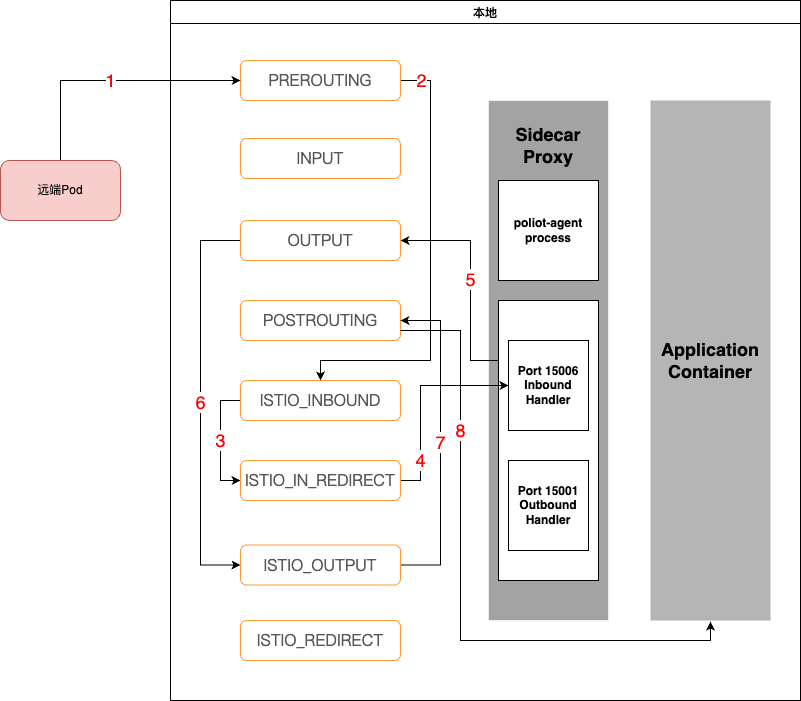

The diagram above was exported from draw.io. Its source (the exported page's mxGraphModel, read from the mxfile embedded in the PNG):
<mxGraphModel dx="792" dy="427" grid="1" gridSize="10" guides="1" tooltips="1" connect="1" arrows="1" fold="1" page="1" pageScale="1" pageWidth="827" pageHeight="1169" math="0" shadow="0">
  <root>
    <mxCell id="0" />
    <mxCell id="1" parent="0" />
    <mxCell id="D5x87o-IeDBAZE0BUWQw-13" value="本地" style="swimlane;" vertex="1" parent="1">
      <mxGeometry x="180" y="30" width="630" height="700" as="geometry" />
    </mxCell>
    <mxCell id="D5x87o-IeDBAZE0BUWQw-22" value="" style="rounded=0;whiteSpace=wrap;html=1;strokeColor=#EDEDED;fillColor=#A3A3A3;" vertex="1" parent="D5x87o-IeDBAZE0BUWQw-13">
      <mxGeometry x="318" y="100" width="120" height="520" as="geometry" />
    </mxCell>
    <mxCell id="D5x87o-IeDBAZE0BUWQw-25" value="&lt;b&gt;poliot-agent process&lt;/b&gt;" style="whiteSpace=wrap;html=1;aspect=fixed;strokeColor=#000000;" vertex="1" parent="D5x87o-IeDBAZE0BUWQw-13">
      <mxGeometry x="328" y="180" width="100" height="100" as="geometry" />
    </mxCell>
    <mxCell id="D5x87o-IeDBAZE0BUWQw-36" value="&lt;font color=&quot;#ff0000&quot;&gt;5&lt;/font&gt;" style="edgeStyle=orthogonalEdgeStyle;rounded=0;orthogonalLoop=1;jettySize=auto;html=1;entryX=1;entryY=0.5;entryDx=0;entryDy=0;fontSize=18;" edge="1" parent="D5x87o-IeDBAZE0BUWQw-13" source="D5x87o-IeDBAZE0BUWQw-28" target="D5x87o-IeDBAZE0BUWQw-16">
      <mxGeometry relative="1" as="geometry">
        <Array as="points">
          <mxPoint x="300" y="360" />
          <mxPoint x="300" y="240" />
        </Array>
      </mxGeometry>
    </mxCell>
    <mxCell id="D5x87o-IeDBAZE0BUWQw-28" value="" style="rounded=0;whiteSpace=wrap;html=1;strokeColor=#000000;" vertex="1" parent="D5x87o-IeDBAZE0BUWQw-13">
      <mxGeometry x="328" y="300" width="100" height="280" as="geometry" />
    </mxCell>
    <mxCell id="D5x87o-IeDBAZE0BUWQw-33" value="&lt;font color=&quot;#ff0000&quot;&gt;2&lt;/font&gt;" style="edgeStyle=orthogonalEdgeStyle;rounded=0;orthogonalLoop=1;jettySize=auto;html=1;exitX=1;exitY=0.5;exitDx=0;exitDy=0;entryX=0.5;entryY=0;entryDx=0;entryDy=0;fontSize=18;" edge="1" parent="D5x87o-IeDBAZE0BUWQw-13" source="D5x87o-IeDBAZE0BUWQw-14" target="D5x87o-IeDBAZE0BUWQw-18">
      <mxGeometry x="-0.9048" relative="1" as="geometry">
        <Array as="points">
          <mxPoint x="260" y="80" />
          <mxPoint x="260" y="360" />
          <mxPoint x="150" y="360" />
        </Array>
        <mxPoint as="offset" />
      </mxGeometry>
    </mxCell>
    <mxCell id="D5x87o-IeDBAZE0BUWQw-14" value="&lt;span style=&quot;color: rgb(86, 86, 86); font-family: circular, sans-serif; font-size: 16px; text-align: start; background-color: rgb(255, 255, 255);&quot;&gt;PREROUTING&lt;/span&gt;" style="rounded=1;whiteSpace=wrap;html=1;strokeColor=#FF9933;" vertex="1" parent="D5x87o-IeDBAZE0BUWQw-13">
      <mxGeometry x="70" y="60" width="160" height="40" as="geometry" />
    </mxCell>
    <mxCell id="D5x87o-IeDBAZE0BUWQw-15" value="&lt;span style=&quot;color: rgb(86, 86, 86); font-family: circular, sans-serif; font-size: 16px; text-align: start; background-color: rgb(255, 255, 255);&quot;&gt;INPUT&lt;/span&gt;" style="rounded=1;whiteSpace=wrap;html=1;strokeColor=#FF9933;" vertex="1" parent="D5x87o-IeDBAZE0BUWQw-13">
      <mxGeometry x="70" y="138" width="160" height="40" as="geometry" />
    </mxCell>
    <mxCell id="D5x87o-IeDBAZE0BUWQw-37" value="&lt;font color=&quot;#ff0000&quot;&gt;6&lt;/font&gt;" style="edgeStyle=orthogonalEdgeStyle;rounded=0;orthogonalLoop=1;jettySize=auto;html=1;exitX=0;exitY=0.5;exitDx=0;exitDy=0;entryX=0;entryY=0.5;entryDx=0;entryDy=0;fontSize=18;" edge="1" parent="D5x87o-IeDBAZE0BUWQw-13" source="D5x87o-IeDBAZE0BUWQw-16" target="D5x87o-IeDBAZE0BUWQw-20">
      <mxGeometry relative="1" as="geometry">
        <Array as="points">
          <mxPoint x="30" y="240" />
          <mxPoint x="30" y="565" />
        </Array>
      </mxGeometry>
    </mxCell>
    <mxCell id="D5x87o-IeDBAZE0BUWQw-16" value="&lt;span style=&quot;color: rgb(86, 86, 86); font-family: circular, sans-serif; font-size: 16px; text-align: start; background-color: rgb(255, 255, 255);&quot;&gt;OUTPUT&lt;/span&gt;" style="rounded=1;whiteSpace=wrap;html=1;strokeColor=#FF9933;" vertex="1" parent="D5x87o-IeDBAZE0BUWQw-13">
      <mxGeometry x="70" y="220" width="160" height="40" as="geometry" />
    </mxCell>
    <mxCell id="D5x87o-IeDBAZE0BUWQw-17" value="&lt;span style=&quot;color: rgb(86, 86, 86); font-family: circular, sans-serif; font-size: 16px; text-align: start; background-color: rgb(255, 255, 255);&quot;&gt;POSTROUTING&lt;/span&gt;" style="rounded=1;whiteSpace=wrap;html=1;strokeColor=#FF9933;" vertex="1" parent="D5x87o-IeDBAZE0BUWQw-13">
      <mxGeometry x="70" y="300" width="160" height="40" as="geometry" />
    </mxCell>
    <mxCell id="D5x87o-IeDBAZE0BUWQw-34" value="&lt;font color=&quot;#ff0000&quot;&gt;3&lt;/font&gt;" style="edgeStyle=orthogonalEdgeStyle;rounded=0;orthogonalLoop=1;jettySize=auto;html=1;exitX=0;exitY=0.5;exitDx=0;exitDy=0;entryX=0;entryY=0.5;entryDx=0;entryDy=0;fontSize=18;" edge="1" parent="D5x87o-IeDBAZE0BUWQw-13" source="D5x87o-IeDBAZE0BUWQw-18" target="D5x87o-IeDBAZE0BUWQw-19">
      <mxGeometry relative="1" as="geometry" />
    </mxCell>
    <mxCell id="D5x87o-IeDBAZE0BUWQw-18" value="&lt;div style=&quot;text-align: start;&quot;&gt;&lt;font face=&quot;circular, sans-serif&quot; color=&quot;#565656&quot;&gt;&lt;span style=&quot;font-size: 16px; background-color: rgb(255, 255, 255);&quot;&gt;ISTIO_INBOUND&lt;/span&gt;&lt;/font&gt;&lt;/div&gt;" style="rounded=1;whiteSpace=wrap;html=1;strokeColor=#FF9933;" vertex="1" parent="D5x87o-IeDBAZE0BUWQw-13">
      <mxGeometry x="70" y="380" width="160" height="40" as="geometry" />
    </mxCell>
    <mxCell id="D5x87o-IeDBAZE0BUWQw-35" value="&lt;font color=&quot;#ff0000&quot;&gt;4&lt;/font&gt;" style="edgeStyle=orthogonalEdgeStyle;rounded=0;orthogonalLoop=1;jettySize=auto;html=1;exitX=1;exitY=0.5;exitDx=0;exitDy=0;entryX=0;entryY=0.5;entryDx=0;entryDy=0;fontSize=18;" edge="1" parent="D5x87o-IeDBAZE0BUWQw-13" source="D5x87o-IeDBAZE0BUWQw-19" target="D5x87o-IeDBAZE0BUWQw-29">
      <mxGeometry x="-0.6059" relative="1" as="geometry">
        <Array as="points">
          <mxPoint x="250" y="480" />
          <mxPoint x="250" y="385" />
        </Array>
        <mxPoint as="offset" />
      </mxGeometry>
    </mxCell>
    <mxCell id="D5x87o-IeDBAZE0BUWQw-19" value="&lt;div style=&quot;text-align: start;&quot;&gt;&lt;font face=&quot;circular, sans-serif&quot; color=&quot;#565656&quot;&gt;&lt;span style=&quot;font-size: 16px; background-color: rgb(255, 255, 255);&quot;&gt;ISTIO_IN_REDIRECT&lt;/span&gt;&lt;/font&gt;&lt;/div&gt;" style="rounded=1;whiteSpace=wrap;html=1;strokeColor=#FF9933;" vertex="1" parent="D5x87o-IeDBAZE0BUWQw-13">
      <mxGeometry x="70" y="460" width="160" height="40" as="geometry" />
    </mxCell>
    <mxCell id="D5x87o-IeDBAZE0BUWQw-38" value="&lt;font color=&quot;#ff0000&quot;&gt;7&lt;/font&gt;" style="edgeStyle=orthogonalEdgeStyle;rounded=0;orthogonalLoop=1;jettySize=auto;html=1;entryX=1;entryY=0.5;entryDx=0;entryDy=0;fontSize=18;exitX=1;exitY=0.5;exitDx=0;exitDy=0;" edge="1" parent="D5x87o-IeDBAZE0BUWQw-13" source="D5x87o-IeDBAZE0BUWQw-20" target="D5x87o-IeDBAZE0BUWQw-17">
      <mxGeometry relative="1" as="geometry">
        <Array as="points">
          <mxPoint x="270" y="565" />
          <mxPoint x="270" y="320" />
        </Array>
      </mxGeometry>
    </mxCell>
    <mxCell id="D5x87o-IeDBAZE0BUWQw-20" value="&lt;div style=&quot;text-align: start;&quot;&gt;&lt;font face=&quot;circular, sans-serif&quot; color=&quot;#565656&quot;&gt;&lt;span style=&quot;font-size: 16px; background-color: rgb(255, 255, 255);&quot;&gt;ISTIO_OUTPUT&lt;/span&gt;&lt;/font&gt;&lt;/div&gt;" style="rounded=1;whiteSpace=wrap;html=1;strokeColor=#FF9933;" vertex="1" parent="D5x87o-IeDBAZE0BUWQw-13">
      <mxGeometry x="70" y="544.5" width="160" height="40" as="geometry" />
    </mxCell>
    <mxCell id="D5x87o-IeDBAZE0BUWQw-21" value="&lt;div style=&quot;text-align: start;&quot;&gt;&lt;font face=&quot;circular, sans-serif&quot; color=&quot;#565656&quot;&gt;&lt;span style=&quot;font-size: 16px; background-color: rgb(255, 255, 255);&quot;&gt;ISTIO_REDIRECT&lt;/span&gt;&lt;/font&gt;&lt;/div&gt;" style="rounded=1;whiteSpace=wrap;html=1;strokeColor=#FF9933;" vertex="1" parent="D5x87o-IeDBAZE0BUWQw-13">
      <mxGeometry x="70" y="620" width="160" height="40" as="geometry" />
    </mxCell>
    <mxCell id="D5x87o-IeDBAZE0BUWQw-23" value="&lt;b&gt;&lt;font style=&quot;font-size: 18px;&quot;&gt;Application Container&lt;/font&gt;&lt;/b&gt;" style="rounded=0;whiteSpace=wrap;html=1;strokeColor=none;fillColor=#B5B5B5;" vertex="1" parent="D5x87o-IeDBAZE0BUWQw-13">
      <mxGeometry x="480" y="100" width="120" height="520" as="geometry" />
    </mxCell>
    <mxCell id="D5x87o-IeDBAZE0BUWQw-24" value="&lt;b&gt;&lt;font style=&quot;font-size: 18px;&quot;&gt;Sidecar Proxy&lt;/font&gt;&lt;/b&gt;" style="text;html=1;strokeColor=none;fillColor=none;align=center;verticalAlign=middle;whiteSpace=wrap;rounded=0;" vertex="1" parent="D5x87o-IeDBAZE0BUWQw-13">
      <mxGeometry x="348" y="130" width="60" height="30" as="geometry" />
    </mxCell>
    <mxCell id="D5x87o-IeDBAZE0BUWQw-29" value="&lt;b&gt;Port 15006&lt;br&gt;Inbound&lt;br&gt;Handler&lt;/b&gt;" style="rounded=0;whiteSpace=wrap;html=1;strokeColor=#000000;" vertex="1" parent="D5x87o-IeDBAZE0BUWQw-13">
      <mxGeometry x="338" y="340" width="80" height="90" as="geometry" />
    </mxCell>
    <mxCell id="D5x87o-IeDBAZE0BUWQw-31" value="&lt;b&gt;Port 15001&lt;br&gt;Outbound&lt;br&gt;Handler&lt;/b&gt;" style="rounded=0;whiteSpace=wrap;html=1;strokeColor=default;" vertex="1" parent="D5x87o-IeDBAZE0BUWQw-13">
      <mxGeometry x="338" y="460" width="80" height="90" as="geometry" />
    </mxCell>
    <mxCell id="D5x87o-IeDBAZE0BUWQw-32" value="&lt;font color=&quot;#ff0000&quot;&gt;1&lt;/font&gt;" style="edgeStyle=orthogonalEdgeStyle;rounded=0;orthogonalLoop=1;jettySize=auto;html=1;entryX=0;entryY=0.5;entryDx=0;entryDy=0;fontSize=18;" edge="1" parent="1" source="D5x87o-IeDBAZE0BUWQw-3" target="D5x87o-IeDBAZE0BUWQw-14">
      <mxGeometry relative="1" as="geometry">
        <Array as="points">
          <mxPoint x="70" y="110" />
        </Array>
      </mxGeometry>
    </mxCell>
    <mxCell id="D5x87o-IeDBAZE0BUWQw-3" value="远端Pod" style="rounded=1;whiteSpace=wrap;html=1;fillColor=#f8cecc;strokeColor=#b85450;" vertex="1" parent="1">
      <mxGeometry x="10" y="190" width="120" height="60" as="geometry" />
    </mxCell>
    <mxCell id="D5x87o-IeDBAZE0BUWQw-39" value="&lt;font color=&quot;#ff0000&quot;&gt;8&lt;/font&gt;" style="edgeStyle=orthogonalEdgeStyle;rounded=0;orthogonalLoop=1;jettySize=auto;html=1;exitX=1;exitY=0.75;exitDx=0;exitDy=0;fontSize=18;" edge="1" parent="1" source="D5x87o-IeDBAZE0BUWQw-17">
      <mxGeometry x="-0.4991" relative="1" as="geometry">
        <mxPoint x="720" y="651.1111111111111" as="targetPoint" />
        <Array as="points">
          <mxPoint x="470" y="360" />
          <mxPoint x="470" y="670" />
          <mxPoint x="720" y="670" />
        </Array>
        <mxPoint as="offset" />
      </mxGeometry>
    </mxCell>
  </root>
</mxGraphModel>